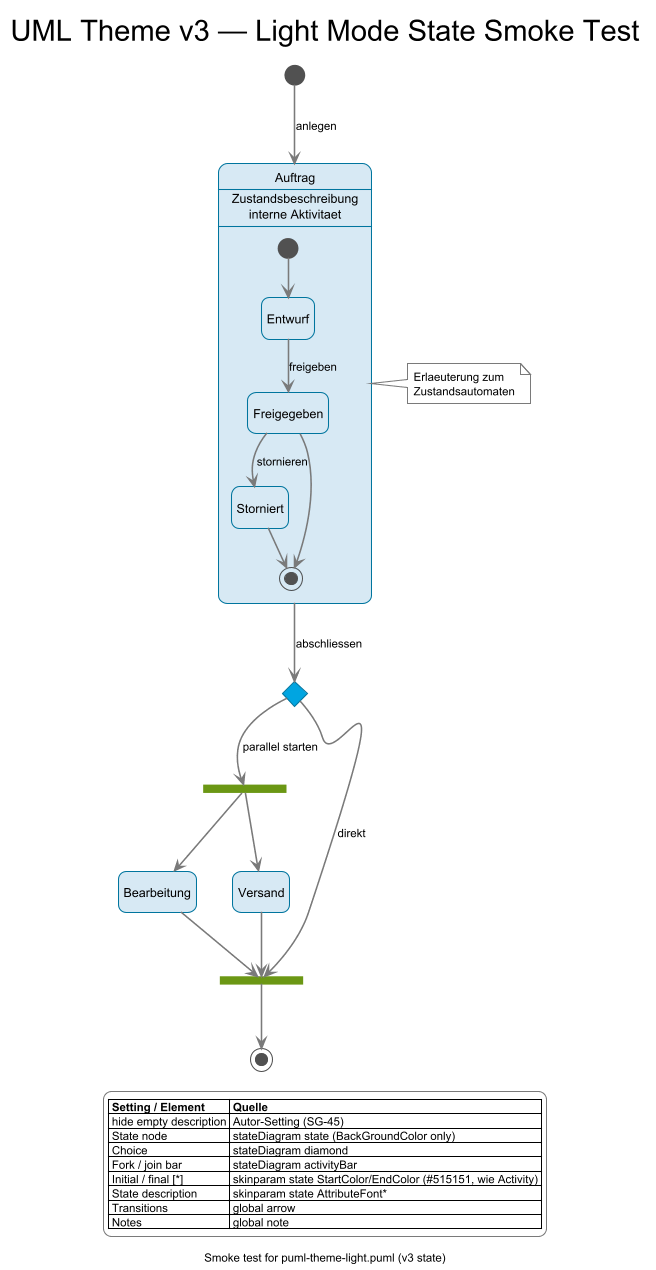

The diagram above was rendered by PlantUML. Its source (embedded in the PNG):
@startuml v3-theme-light-state
!theme light from ../../../doubleslash/v3

hide empty description

title UML Theme v3 — Light Mode State Smoke Test

state "Auftrag" as Auftrag {
  Auftrag : Zustandsbeschreibung
  Auftrag : interne Aktivitaet
  [*] --> Entwurf
  Entwurf --> Freigegeben : freigeben
  Freigegeben --> Storniert : stornieren
  Freigegeben --> [*]
  Storniert --> [*]
}

[*] --> Auftrag : anlegen

state choice1 <<choice>>
state fork1 <<fork>>
state join1 <<join>>

Auftrag --> choice1 : abschliessen
choice1 --> fork1 : parallel starten
choice1 --> join1 : direkt
fork1 --> Bearbeitung
fork1 --> Versand
Bearbeitung --> join1
Versand --> join1
join1 --> [*]

note right of Auftrag
  Erlaeuterung zum
  Zustandsautomaten
end note

legend right
  |= Setting / Element |= Quelle |
  | hide empty description | Autor-Setting (SG-45) |
  | State node | stateDiagram state (BackGroundColor only) |
  | Choice | stateDiagram diamond |
  | Fork / join bar | stateDiagram activityBar |
  | Initial / final [*] | skinparam state StartColor/EndColor (#515151, wie Activity) |
  | State description | skinparam state AttributeFont* |
  | Transitions | global arrow |
  | Notes | global note |
endlegend

footer Smoke test for puml-theme-light.puml (v3 state)

@enduml